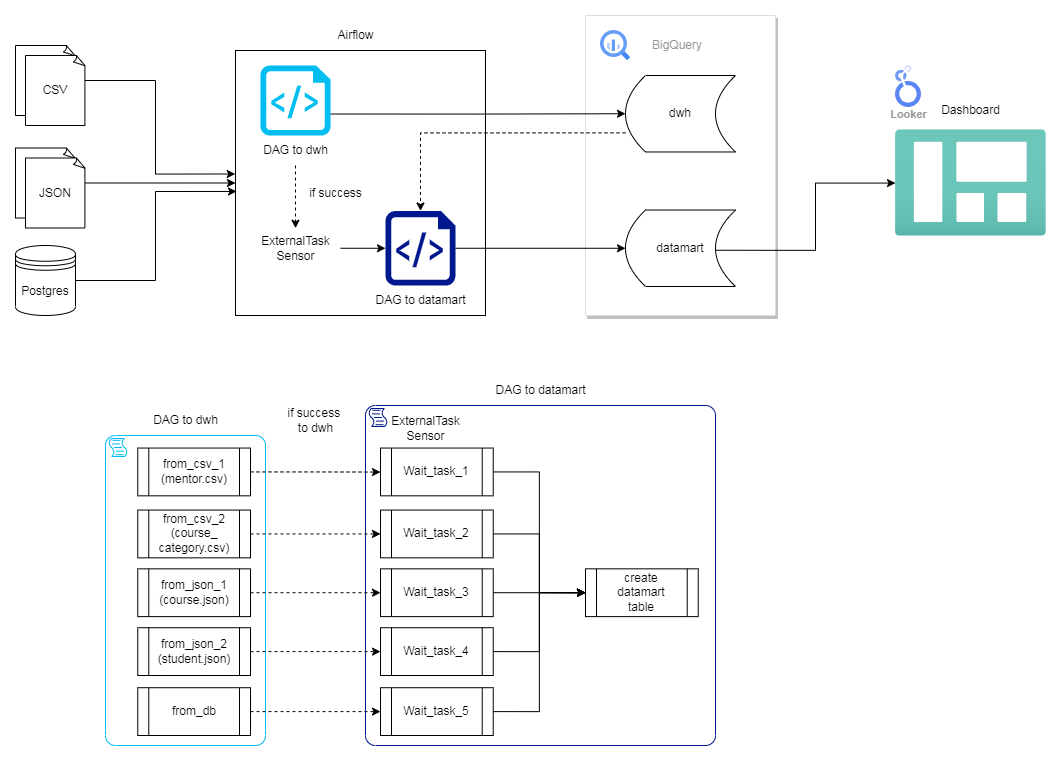

The diagram above was exported from draw.io. Its source (the exported page's mxGraphModel, read from the mxfile embedded in the PNG):
<mxGraphModel dx="1746" dy="994" grid="1" gridSize="10" guides="1" tooltips="1" connect="1" arrows="1" fold="1" page="1" pageScale="1" pageWidth="850" pageHeight="1100" math="0" shadow="0">
  <root>
    <mxCell id="0" />
    <mxCell id="1" parent="0" />
    <mxCell id="2" value="" style="strokeColor=#dddddd;shadow=1;strokeWidth=1;rounded=1;absoluteArcSize=1;arcSize=2;fontSize=18;verticalAlign=middle;" vertex="1" parent="1">
      <mxGeometry x="1490" width="190" height="300" as="geometry" />
    </mxCell>
    <mxCell id="3" value="BigQuery" style="editableCssRules=.*;html=1;fontColor=#999999;shape=image;verticalLabelPosition=middle;verticalAlign=middle;labelPosition=right;align=left;spacingLeft=20;part=1;points=[];imageAspect=0;image=data:image/svg+xml,(base64 omitted: 1156 chars);" vertex="1" parent="2">
      <mxGeometry width="30" height="30" relative="1" as="geometry">
        <mxPoint x="15" y="15" as="offset" />
      </mxGeometry>
    </mxCell>
    <mxCell id="4" value="datamart" style="shape=dataStorage;whiteSpace=wrap;html=1;fixedSize=1;" vertex="1" parent="2">
      <mxGeometry x="40" y="194.52899001109876" width="110" height="76.47058823529413" as="geometry" />
    </mxCell>
    <mxCell id="5" value="dwh" style="shape=dataStorage;whiteSpace=wrap;html=1;fixedSize=1;" vertex="1" parent="2">
      <mxGeometry x="40" y="60.000688124306336" width="110" height="76.47058823529413" as="geometry" />
    </mxCell>
    <mxCell id="6" value="CSV" style="whiteSpace=wrap;html=1;shape=mxgraph.basic.document" vertex="1" parent="1">
      <mxGeometry x="920" y="30" width="60" height="70" as="geometry" />
    </mxCell>
    <mxCell id="7" style="edgeStyle=orthogonalEdgeStyle;rounded=0;orthogonalLoop=1;jettySize=auto;html=1;exitX=1;exitY=0.5;exitDx=0;exitDy=0;exitPerimeter=0;entryX=0;entryY=0.5;entryDx=0;entryDy=0;" edge="1" source="8" target="10" parent="1">
      <mxGeometry relative="1" as="geometry">
        <mxPoint x="1140" y="165" as="targetPoint" />
      </mxGeometry>
    </mxCell>
    <mxCell id="8" value="JSON" style="whiteSpace=wrap;html=1;shape=mxgraph.basic.document" vertex="1" parent="1">
      <mxGeometry x="920" y="132.5" width="60" height="70" as="geometry" />
    </mxCell>
    <mxCell id="9" value="Postgres" style="shape=datastore;whiteSpace=wrap;html=1;" vertex="1" parent="1">
      <mxGeometry x="920" y="230" width="60" height="70" as="geometry" />
    </mxCell>
    <mxCell id="10" value="" style="rounded=0;whiteSpace=wrap;html=1;" vertex="1" parent="1">
      <mxGeometry x="1140" y="35" width="250" height="265" as="geometry" />
    </mxCell>
    <mxCell id="11" style="edgeStyle=orthogonalEdgeStyle;rounded=0;orthogonalLoop=1;jettySize=auto;html=1;exitX=0.979;exitY=0.693;exitDx=0;exitDy=0;exitPerimeter=0;entryX=0;entryY=0.5;entryDx=0;entryDy=0;" edge="1" source="12" target="5" parent="1">
      <mxGeometry relative="1" as="geometry" />
    </mxCell>
    <mxCell id="12" value="" style="verticalLabelPosition=bottom;html=1;verticalAlign=top;align=center;strokeColor=none;fillColor=#00BEF2;shape=mxgraph.azure.script_file;pointerEvents=1;" vertex="1" parent="1">
      <mxGeometry x="1165" y="50" width="70" height="70" as="geometry" />
    </mxCell>
    <mxCell id="13" style="edgeStyle=orthogonalEdgeStyle;rounded=0;orthogonalLoop=1;jettySize=auto;html=1;exitX=1;exitY=0.5;exitDx=0;exitDy=0;exitPerimeter=0;entryX=0;entryY=0.5;entryDx=0;entryDy=0;" edge="1" source="14" target="4" parent="1">
      <mxGeometry relative="1" as="geometry" />
    </mxCell>
    <mxCell id="14" value="" style="sketch=0;aspect=fixed;pointerEvents=1;shadow=0;dashed=0;html=1;strokeColor=none;labelPosition=center;verticalLabelPosition=bottom;verticalAlign=top;align=center;fillColor=#00188D;shape=mxgraph.azure.script_file" vertex="1" parent="1">
      <mxGeometry x="1290" y="195.52999999999997" width="70" height="74.47" as="geometry" />
    </mxCell>
    <mxCell id="15" value="Airflow" style="text;html=1;align=center;verticalAlign=middle;resizable=0;points=[];autosize=1;strokeColor=none;fillColor=none;" vertex="1" parent="1">
      <mxGeometry x="1230" y="5" width="60" height="30" as="geometry" />
    </mxCell>
    <mxCell id="16" value="" style="edgeStyle=orthogonalEdgeStyle;rounded=0;orthogonalLoop=1;jettySize=auto;html=1;dashed=1;" edge="1" source="17" target="20" parent="1">
      <mxGeometry relative="1" as="geometry" />
    </mxCell>
    <mxCell id="17" value="DAG to dwh" style="text;html=1;align=center;verticalAlign=middle;resizable=0;points=[];autosize=1;strokeColor=none;fillColor=none;" vertex="1" parent="1">
      <mxGeometry x="1155" y="120" width="90" height="30" as="geometry" />
    </mxCell>
    <mxCell id="18" value="DAG to datamart" style="text;html=1;align=center;verticalAlign=middle;resizable=0;points=[];autosize=1;strokeColor=none;fillColor=none;" vertex="1" parent="1">
      <mxGeometry x="1270" y="270" width="110" height="30" as="geometry" />
    </mxCell>
    <mxCell id="19" value="" style="edgeStyle=orthogonalEdgeStyle;rounded=0;orthogonalLoop=1;jettySize=auto;html=1;entryX=0;entryY=0.5;entryDx=0;entryDy=0;entryPerimeter=0;" edge="1" source="20" target="14" parent="1">
      <mxGeometry relative="1" as="geometry" />
    </mxCell>
    <mxCell id="20" value="ExternalTask&lt;br&gt;Sensor" style="text;html=1;align=center;verticalAlign=middle;resizable=0;points=[];autosize=1;strokeColor=none;fillColor=none;" vertex="1" parent="1">
      <mxGeometry x="1155" y="212.76" width="90" height="40" as="geometry" />
    </mxCell>
    <mxCell id="21" style="edgeStyle=orthogonalEdgeStyle;rounded=0;orthogonalLoop=1;jettySize=auto;html=1;exitX=1;exitY=0.5;exitDx=0;exitDy=0;exitPerimeter=0;entryX=-0.001;entryY=0.466;entryDx=0;entryDy=0;entryPerimeter=0;" edge="1" source="6" target="10" parent="1">
      <mxGeometry relative="1" as="geometry" />
    </mxCell>
    <mxCell id="22" style="edgeStyle=orthogonalEdgeStyle;rounded=0;orthogonalLoop=1;jettySize=auto;html=1;exitX=1;exitY=0.5;exitDx=0;exitDy=0;entryX=0.004;entryY=0.532;entryDx=0;entryDy=0;entryPerimeter=0;" edge="1" source="9" target="10" parent="1">
      <mxGeometry relative="1" as="geometry" />
    </mxCell>
    <mxCell id="23" value="" style="image;aspect=fixed;html=1;points=[];align=center;fontSize=12;image=img/lib/azure2/general/Dashboard.svg;" vertex="1" parent="1">
      <mxGeometry x="1800" y="114.25" width="150.88" height="106.5" as="geometry" />
    </mxCell>
    <mxCell id="24" value="Looker" style="sketch=0;html=1;verticalAlign=top;labelPosition=center;verticalLabelPosition=bottom;align=center;spacingTop=-6;fontSize=11;fontStyle=1;fontColor=#999999;shape=image;aspect=fixed;imageAspect=0;image=data:image/svg+xml,(base64 omitted: 3708 chars);" vertex="1" parent="1">
      <mxGeometry x="1800" y="50" width="26" height="42" as="geometry" />
    </mxCell>
    <mxCell id="25" value="" style="edgeStyle=orthogonalEdgeStyle;rounded=0;orthogonalLoop=1;jettySize=auto;html=1;exitX=0.816;exitY=0.526;exitDx=0;exitDy=0;exitPerimeter=0;" edge="1" source="4" target="23" parent="1">
      <mxGeometry relative="1" as="geometry" />
    </mxCell>
    <mxCell id="26" value="Dashboard" style="text;html=1;align=center;verticalAlign=middle;resizable=0;points=[];autosize=1;strokeColor=none;fillColor=none;" vertex="1" parent="1">
      <mxGeometry x="1835.44" y="80" width="80" height="30" as="geometry" />
    </mxCell>
    <mxCell id="27" style="edgeStyle=orthogonalEdgeStyle;rounded=0;orthogonalLoop=1;jettySize=auto;html=1;exitX=0;exitY=0.75;exitDx=0;exitDy=0;entryX=0.5;entryY=0;entryDx=0;entryDy=0;entryPerimeter=0;dashed=1;" edge="1" source="5" target="14" parent="1">
      <mxGeometry relative="1" as="geometry" />
    </mxCell>
    <mxCell id="28" value="if success&amp;nbsp;&lt;br&gt;to dwh" style="text;html=1;align=center;verticalAlign=middle;resizable=0;points=[];autosize=1;strokeColor=none;fillColor=none;" vertex="1" parent="1">
      <mxGeometry x="1180" y="385" width="80" height="40" as="geometry" />
    </mxCell>
    <mxCell id="29" value="CSV" style="whiteSpace=wrap;html=1;shape=mxgraph.basic.document" vertex="1" parent="1">
      <mxGeometry x="930" y="40" width="60" height="70" as="geometry" />
    </mxCell>
    <mxCell id="30" value="JSON" style="whiteSpace=wrap;html=1;shape=mxgraph.basic.document" vertex="1" parent="1">
      <mxGeometry x="930" y="142.5" width="60" height="70" as="geometry" />
    </mxCell>
    <mxCell id="31" value="" style="points=[[0.25,0,0],[0.5,0,0],[0.75,0,0],[1,0.25,0],[1,0.5,0],[1,0.75,0],[0.75,1,0],[0.5,1,0],[0.25,1,0],[0,0.75,0],[0,0.5,0],[0,0.25,0]];shape=mxgraph.bpmn.task;whiteSpace=wrap;rectStyle=rounded;size=10;html=1;container=1;expand=0;collapsible=0;taskMarker=script;strokeColor=#00bef2;" vertex="1" parent="1">
      <mxGeometry x="1010" y="420" width="160" height="310" as="geometry" />
    </mxCell>
    <mxCell id="32" value="from_csv_1&lt;br&gt;(mentor.csv)" style="shape=process;whiteSpace=wrap;html=1;backgroundOutline=1;" vertex="1" parent="31">
      <mxGeometry x="32.26999999999998" y="12.550802721088417" width="112.73" height="47.777959183673474" as="geometry" />
    </mxCell>
    <mxCell id="33" value="from_csv_2&lt;br&gt;(course_&lt;br&gt;category.csv)" style="shape=process;whiteSpace=wrap;html=1;backgroundOutline=1;" vertex="1" parent="31">
      <mxGeometry x="32.26999999999998" y="74.55502040816327" width="112.73" height="47.777959183673474" as="geometry" />
    </mxCell>
    <mxCell id="34" value="from_json_1&lt;br&gt;(course.json)" style="shape=process;whiteSpace=wrap;html=1;backgroundOutline=1;" vertex="1" parent="31">
      <mxGeometry x="32.26999999999998" y="133.33565986394558" width="112.73" height="47.777959183673474" as="geometry" />
    </mxCell>
    <mxCell id="35" value="from_db" style="shape=process;whiteSpace=wrap;html=1;backgroundOutline=1;" vertex="1" parent="31">
      <mxGeometry x="32.26999999999998" y="252.22396598639455" width="112.73" height="47.777959183673474" as="geometry" />
    </mxCell>
    <mxCell id="36" value="from_json_2&lt;br&gt;(student.json)" style="shape=process;whiteSpace=wrap;html=1;backgroundOutline=1;" vertex="1" parent="31">
      <mxGeometry x="32.26999999999998" y="192.2193265306123" width="112.73" height="47.777959183673474" as="geometry" />
    </mxCell>
    <mxCell id="37" value="" style="points=[[0.25,0,0],[0.5,0,0],[0.75,0,0],[1,0.25,0],[1,0.5,0],[1,0.75,0],[0.75,1,0],[0.5,1,0],[0.25,1,0],[0,0.75,0],[0,0.5,0],[0,0.25,0]];shape=mxgraph.bpmn.task;whiteSpace=wrap;rectStyle=rounded;size=10;html=1;container=1;expand=0;collapsible=0;taskMarker=script;strokeColor=#00188D;" vertex="1" parent="1">
      <mxGeometry x="1270" y="390" width="350" height="340" as="geometry" />
    </mxCell>
    <mxCell id="38" value="ExternalTask&lt;br&gt;Sensor" style="text;html=1;align=center;verticalAlign=middle;resizable=0;points=[];autosize=1;strokeColor=none;fillColor=none;" vertex="1" parent="37">
      <mxGeometry x="15" y="2.5500000000000114" width="90" height="40" as="geometry" />
    </mxCell>
    <mxCell id="39" style="edgeStyle=orthogonalEdgeStyle;rounded=0;orthogonalLoop=1;jettySize=auto;html=1;exitX=1;exitY=0.5;exitDx=0;exitDy=0;entryX=0;entryY=0.5;entryDx=0;entryDy=0;" edge="1" parent="37" source="40" target="49">
      <mxGeometry relative="1" as="geometry" />
    </mxCell>
    <mxCell id="40" value="Wait_task_1" style="shape=process;whiteSpace=wrap;html=1;backgroundOutline=1;" vertex="1" parent="37">
      <mxGeometry x="15" y="42.55080272108842" width="112.73" height="47.777959183673474" as="geometry" />
    </mxCell>
    <mxCell id="41" style="edgeStyle=orthogonalEdgeStyle;rounded=0;orthogonalLoop=1;jettySize=auto;html=1;exitX=1;exitY=0.5;exitDx=0;exitDy=0;entryX=0;entryY=0.5;entryDx=0;entryDy=0;" edge="1" parent="37" source="42" target="49">
      <mxGeometry relative="1" as="geometry" />
    </mxCell>
    <mxCell id="42" value="Wait_task_2" style="shape=process;whiteSpace=wrap;html=1;backgroundOutline=1;" vertex="1" parent="37">
      <mxGeometry x="15" y="104.55502040816327" width="112.73" height="47.777959183673474" as="geometry" />
    </mxCell>
    <mxCell id="43" style="edgeStyle=orthogonalEdgeStyle;rounded=0;orthogonalLoop=1;jettySize=auto;html=1;exitX=1;exitY=0.5;exitDx=0;exitDy=0;" edge="1" parent="37" source="44" target="49">
      <mxGeometry relative="1" as="geometry" />
    </mxCell>
    <mxCell id="44" value="Wait_task_3" style="shape=process;whiteSpace=wrap;html=1;backgroundOutline=1;" vertex="1" parent="37">
      <mxGeometry x="15" y="163.33565986394558" width="112.73" height="47.777959183673474" as="geometry" />
    </mxCell>
    <mxCell id="45" style="edgeStyle=orthogonalEdgeStyle;rounded=0;orthogonalLoop=1;jettySize=auto;html=1;exitX=1;exitY=0.5;exitDx=0;exitDy=0;entryX=0;entryY=0.5;entryDx=0;entryDy=0;" edge="1" parent="37" source="46" target="49">
      <mxGeometry relative="1" as="geometry" />
    </mxCell>
    <mxCell id="46" value="Wait_task_5" style="shape=process;whiteSpace=wrap;html=1;backgroundOutline=1;" vertex="1" parent="37">
      <mxGeometry x="15" y="282.22396598639455" width="112.73" height="47.777959183673474" as="geometry" />
    </mxCell>
    <mxCell id="47" style="edgeStyle=orthogonalEdgeStyle;rounded=0;orthogonalLoop=1;jettySize=auto;html=1;exitX=1;exitY=0.5;exitDx=0;exitDy=0;entryX=0;entryY=0.5;entryDx=0;entryDy=0;" edge="1" parent="37" source="48" target="49">
      <mxGeometry relative="1" as="geometry" />
    </mxCell>
    <mxCell id="48" value="Wait_task_4" style="shape=process;whiteSpace=wrap;html=1;backgroundOutline=1;" vertex="1" parent="37">
      <mxGeometry x="15" y="222.2193265306123" width="112.73" height="47.777959183673474" as="geometry" />
    </mxCell>
    <mxCell id="49" value="create&lt;br&gt;datamart&lt;br&gt;table" style="shape=process;whiteSpace=wrap;html=1;backgroundOutline=1;" vertex="1" parent="37">
      <mxGeometry x="220" y="163.33080272108842" width="112.73" height="47.777959183673474" as="geometry" />
    </mxCell>
    <mxCell id="50" value="DAG to dwh" style="text;html=1;align=center;verticalAlign=middle;resizable=0;points=[];autosize=1;strokeColor=none;fillColor=none;" vertex="1" parent="1">
      <mxGeometry x="1045" y="390" width="90" height="30" as="geometry" />
    </mxCell>
    <mxCell id="51" style="edgeStyle=orthogonalEdgeStyle;rounded=0;orthogonalLoop=1;jettySize=auto;html=1;exitX=1;exitY=0.5;exitDx=0;exitDy=0;dashed=1;" edge="1" source="32" target="40" parent="1">
      <mxGeometry relative="1" as="geometry" />
    </mxCell>
    <mxCell id="52" style="edgeStyle=orthogonalEdgeStyle;rounded=0;orthogonalLoop=1;jettySize=auto;html=1;exitX=1;exitY=0.5;exitDx=0;exitDy=0;entryX=0;entryY=0.5;entryDx=0;entryDy=0;dashed=1;" edge="1" source="33" target="42" parent="1">
      <mxGeometry relative="1" as="geometry" />
    </mxCell>
    <mxCell id="53" style="edgeStyle=orthogonalEdgeStyle;rounded=0;orthogonalLoop=1;jettySize=auto;html=1;exitX=1;exitY=0.5;exitDx=0;exitDy=0;entryX=0;entryY=0.5;entryDx=0;entryDy=0;dashed=1;" edge="1" source="34" target="44" parent="1">
      <mxGeometry relative="1" as="geometry" />
    </mxCell>
    <mxCell id="54" style="edgeStyle=orthogonalEdgeStyle;rounded=0;orthogonalLoop=1;jettySize=auto;html=1;exitX=1;exitY=0.5;exitDx=0;exitDy=0;entryX=0;entryY=0.5;entryDx=0;entryDy=0;dashed=1;" edge="1" source="36" target="48" parent="1">
      <mxGeometry relative="1" as="geometry" />
    </mxCell>
    <mxCell id="55" style="edgeStyle=orthogonalEdgeStyle;rounded=0;orthogonalLoop=1;jettySize=auto;html=1;exitX=1;exitY=0.5;exitDx=0;exitDy=0;entryX=0;entryY=0.5;entryDx=0;entryDy=0;dashed=1;" edge="1" source="35" target="46" parent="1">
      <mxGeometry relative="1" as="geometry" />
    </mxCell>
    <mxCell id="56" value="if success" style="text;html=1;align=center;verticalAlign=middle;resizable=0;points=[];autosize=1;strokeColor=none;fillColor=none;" vertex="1" parent="1">
      <mxGeometry x="1200" y="162.5" width="80" height="30" as="geometry" />
    </mxCell>
    <mxCell id="57" value="DAG to datamart" style="text;html=1;align=center;verticalAlign=middle;resizable=0;points=[];autosize=1;strokeColor=none;fillColor=none;" vertex="1" parent="1">
      <mxGeometry x="1390" y="360" width="110" height="30" as="geometry" />
    </mxCell>
  </root>
</mxGraphModel>